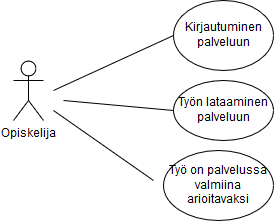

The diagram above was exported from draw.io. Its source (the exported page's mxGraphModel, read from the mxfile embedded in the PNG):
<mxGraphModel dx="1430" dy="766" grid="1" gridSize="10" guides="1" tooltips="1" connect="1" arrows="1" fold="1" page="1" pageScale="1" pageWidth="826" pageHeight="1169" background="#ffffff" math="0" shadow="0">
  <root>
    <mxCell id="0" />
    <mxCell id="1" parent="0" />
    <mxCell id="2" value="Opiskelija" style="shape=umlActor;verticalLabelPosition=bottom;labelBackgroundColor=#ffffff;verticalAlign=top;html=1;" vertex="1" parent="1">
      <mxGeometry x="170" y="190" width="30" height="60" as="geometry" />
    </mxCell>
    <mxCell id="3" value="Kirjautuminen palveluun" style="ellipse;whiteSpace=wrap;html=1;" vertex="1" parent="1">
      <mxGeometry x="330" y="130" width="100" height="70" as="geometry" />
    </mxCell>
    <mxCell id="4" value="Työn lataaminen palveluun" style="ellipse;whiteSpace=wrap;html=1;" vertex="1" parent="1">
      <mxGeometry x="330" y="210" width="100" height="60" as="geometry" />
    </mxCell>
    <mxCell id="5" value="Työ on palvelussa valmiina arioitavaksi" style="ellipse;whiteSpace=wrap;html=1;" vertex="1" parent="1">
      <mxGeometry x="320" y="280" width="110" height="70" as="geometry" />
    </mxCell>
    <mxCell id="8" value="" style="endArrow=none;html=1;entryX=0;entryY=0.5;" edge="1" parent="1" target="3">
      <mxGeometry width="50" height="50" relative="1" as="geometry">
        <mxPoint x="210" y="220" as="sourcePoint" />
        <mxPoint x="290" y="195" as="targetPoint" />
        <Array as="points" />
      </mxGeometry>
    </mxCell>
    <mxCell id="9" value="" style="endArrow=none;html=1;entryX=0;entryY=0.5;" edge="1" parent="1" target="4">
      <mxGeometry width="50" height="50" relative="1" as="geometry">
        <mxPoint x="220" y="230" as="sourcePoint" />
        <mxPoint x="290" y="260" as="targetPoint" />
      </mxGeometry>
    </mxCell>
    <mxCell id="10" value="" style="endArrow=none;html=1;" edge="1" parent="1">
      <mxGeometry width="50" height="50" relative="1" as="geometry">
        <mxPoint x="210" y="240" as="sourcePoint" />
        <mxPoint x="310" y="310" as="targetPoint" />
      </mxGeometry>
    </mxCell>
  </root>
</mxGraphModel>